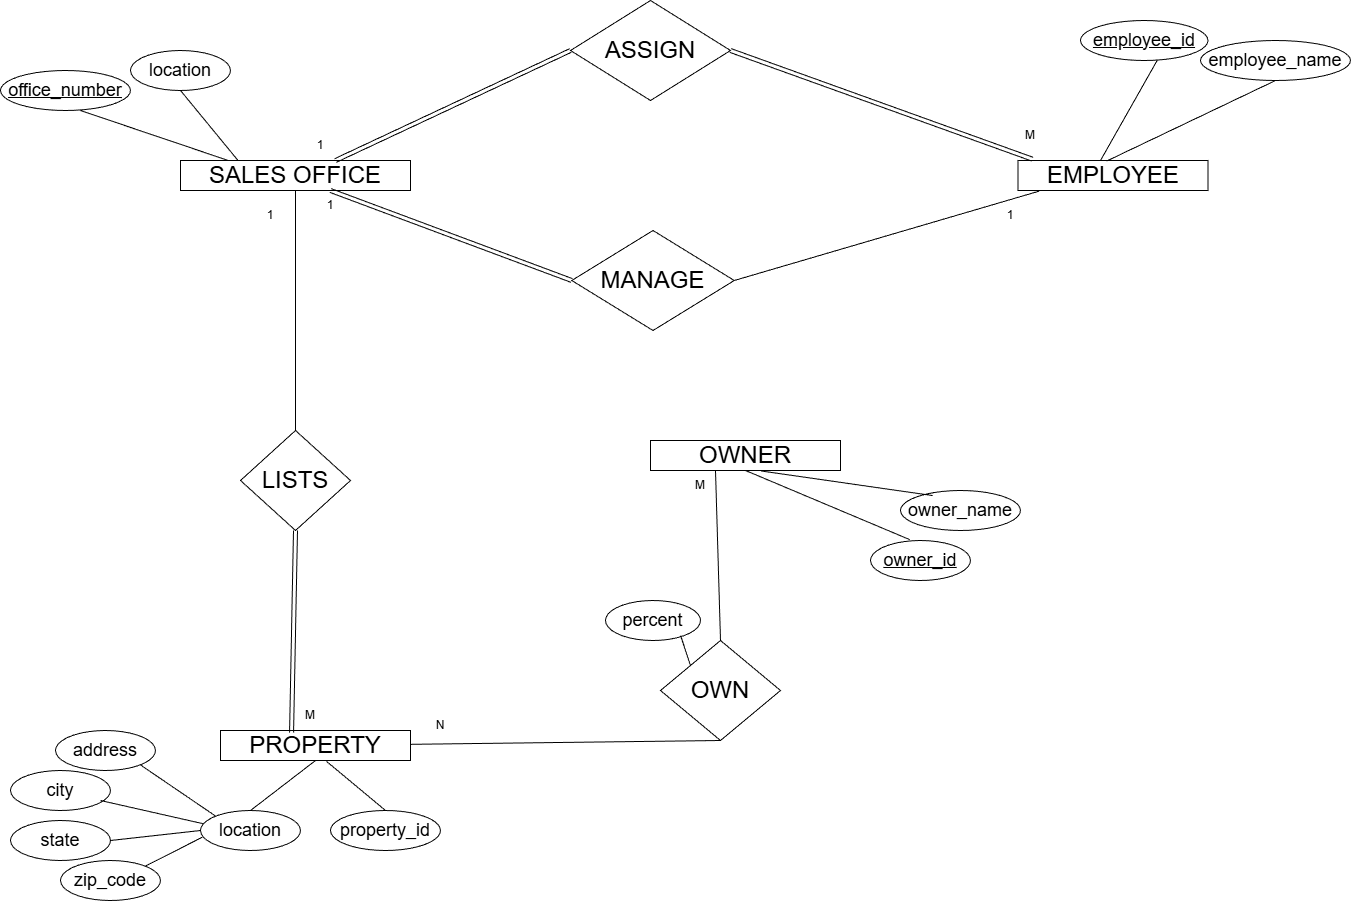

The diagram above was exported from draw.io. Its source (the exported page's mxGraphModel, read from the mxfile embedded in the PNG):
<mxGraphModel dx="1834" dy="1251" grid="1" gridSize="10" guides="1" tooltips="1" connect="1" arrows="1" fold="1" page="1" pageScale="1" pageWidth="850" pageHeight="1100" math="0" shadow="0">
  <root>
    <mxCell id="0" />
    <mxCell id="1" parent="0" />
    <mxCell id="eZJB4qYm47tkaV8qfDwa-6" parent="1" style="rounded=0;whiteSpace=wrap;html=1;" value="&lt;span style=&quot;font-size: 24px;&quot;&gt;SALES OFFICE&lt;/span&gt;" vertex="1">
      <mxGeometry height="30" width="230" x="290" y="320" as="geometry" />
    </mxCell>
    <mxCell id="eZJB4qYm47tkaV8qfDwa-7" parent="1" style="rounded=0;whiteSpace=wrap;html=1;" value="&lt;span style=&quot;font-size: 24px;&quot;&gt;EMPLOYEE&lt;/span&gt;" vertex="1">
      <mxGeometry height="30" width="190" x="1127.5" y="320" as="geometry" />
    </mxCell>
    <mxCell id="eZJB4qYm47tkaV8qfDwa-10" parent="1" style="rounded=0;whiteSpace=wrap;html=1;" value="&lt;span style=&quot;font-size: 24px;&quot;&gt;PROPERTY&lt;/span&gt;" vertex="1">
      <mxGeometry height="30" width="190" x="330" y="890" as="geometry" />
    </mxCell>
    <mxCell id="eZJB4qYm47tkaV8qfDwa-11" parent="1" style="rounded=0;whiteSpace=wrap;html=1;" value="&lt;span style=&quot;font-size: 24px;&quot;&gt;OWNER&lt;/span&gt;" vertex="1">
      <mxGeometry height="30" width="190" x="760" y="600" as="geometry" />
    </mxCell>
    <mxCell id="eZJB4qYm47tkaV8qfDwa-12" parent="1" style="shape=rhombus;perimeter=rhombusPerimeter;whiteSpace=wrap;html=1;align=center;" value="&lt;span style=&quot;font-size: 24px;&quot;&gt;ASSIGN&lt;/span&gt;" vertex="1">
      <mxGeometry height="100" width="160" x="680" y="160" as="geometry" />
    </mxCell>
    <mxCell id="eZJB4qYm47tkaV8qfDwa-13" parent="1" style="shape=rhombus;perimeter=rhombusPerimeter;whiteSpace=wrap;html=1;align=center;" value="&lt;span style=&quot;font-size: 24px;&quot;&gt;LISTS&lt;/span&gt;" vertex="1">
      <mxGeometry height="100" width="110" x="350" y="590" as="geometry" />
    </mxCell>
    <mxCell id="eZJB4qYm47tkaV8qfDwa-18" edge="1" parent="1" source="eZJB4qYm47tkaV8qfDwa-7" style="shape=link;html=1;rounded=0;exitX=0.076;exitY=-0.043;exitDx=0;exitDy=0;entryX=1;entryY=0.5;entryDx=0;entryDy=0;exitPerimeter=0;" target="eZJB4qYm47tkaV8qfDwa-12" value="">
      <mxGeometry relative="1" as="geometry">
        <mxPoint x="200" y="770" as="sourcePoint" />
        <mxPoint x="860" y="210" as="targetPoint" />
      </mxGeometry>
    </mxCell>
    <mxCell id="eZJB4qYm47tkaV8qfDwa-22" edge="1" parent="1" source="eZJB4qYm47tkaV8qfDwa-10" style="shape=link;html=1;rounded=0;entryX=0.5;entryY=1;entryDx=0;entryDy=0;exitX=0.374;exitY=0.071;exitDx=0;exitDy=0;exitPerimeter=0;" target="eZJB4qYm47tkaV8qfDwa-13" value="">
      <mxGeometry relative="1" as="geometry">
        <mxPoint x="390" y="899" as="sourcePoint" />
        <mxPoint x="440" y="810" as="targetPoint" />
      </mxGeometry>
    </mxCell>
    <mxCell id="eZJB4qYm47tkaV8qfDwa-27" parent="1" style="shape=rhombus;perimeter=rhombusPerimeter;whiteSpace=wrap;html=1;align=center;" value="&lt;span style=&quot;font-size: 24px;&quot;&gt;OWN&lt;/span&gt;" vertex="1">
      <mxGeometry height="100" width="120" x="770" y="800" as="geometry" />
    </mxCell>
    <mxCell id="eZJB4qYm47tkaV8qfDwa-31" parent="1" style="ellipse;whiteSpace=wrap;html=1;align=center;fontStyle=0;" value="&lt;font style=&quot;font-size: 18px;&quot;&gt;&lt;u&gt;office_number&lt;/u&gt;&lt;/font&gt;" vertex="1">
      <mxGeometry height="40" width="130" x="110" y="230" as="geometry" />
    </mxCell>
    <mxCell id="eZJB4qYm47tkaV8qfDwa-32" parent="1" style="ellipse;whiteSpace=wrap;html=1;align=center;fontStyle=0;" value="&lt;font style=&quot;font-size: 18px;&quot;&gt;location&lt;/font&gt;" vertex="1">
      <mxGeometry height="40" width="100" x="240" y="210" as="geometry" />
    </mxCell>
    <mxCell id="eZJB4qYm47tkaV8qfDwa-33" parent="1" style="ellipse;whiteSpace=wrap;html=1;align=center;fontStyle=0;" value="&lt;span style=&quot;font-size: 18px;&quot;&gt;&lt;u&gt;employee_id&lt;/u&gt;&lt;/span&gt;" vertex="1">
      <mxGeometry height="40" width="127.5" x="1190" y="180" as="geometry" />
    </mxCell>
    <mxCell id="eZJB4qYm47tkaV8qfDwa-34" parent="1" style="ellipse;whiteSpace=wrap;html=1;align=center;fontStyle=0;" value="&lt;span style=&quot;font-size: 18px;&quot;&gt;employee_name&lt;/span&gt;" vertex="1">
      <mxGeometry height="40" width="150" x="1310" y="200" as="geometry" />
    </mxCell>
    <mxCell id="eZJB4qYm47tkaV8qfDwa-35" parent="1" style="shape=rhombus;perimeter=rhombusPerimeter;whiteSpace=wrap;html=1;align=center;" value="&lt;span style=&quot;font-size: 24px;&quot;&gt;MANAGE&lt;/span&gt;" vertex="1">
      <mxGeometry height="100" width="162.5" x="681.25" y="390" as="geometry" />
    </mxCell>
    <mxCell id="eZJB4qYm47tkaV8qfDwa-37" edge="1" parent="1" source="eZJB4qYm47tkaV8qfDwa-35" style="endArrow=none;html=1;rounded=0;entryX=0.111;entryY=1.022;entryDx=0;entryDy=0;exitX=1;exitY=0.5;exitDx=0;exitDy=0;entryPerimeter=0;" target="eZJB4qYm47tkaV8qfDwa-7" value="">
      <mxGeometry height="50" relative="1" width="50" as="geometry">
        <mxPoint x="1141.25" y="470" as="sourcePoint" />
        <mxPoint x="1099" y="320" as="targetPoint" />
      </mxGeometry>
    </mxCell>
    <mxCell id="eZJB4qYm47tkaV8qfDwa-40" parent="1" style="ellipse;whiteSpace=wrap;html=1;align=center;fontStyle=0;" value="&lt;span style=&quot;font-size: 18px;&quot;&gt;property_id&lt;/span&gt;" vertex="1">
      <mxGeometry height="40" width="110" x="440" y="970" as="geometry" />
    </mxCell>
    <mxCell id="eZJB4qYm47tkaV8qfDwa-41" parent="1" style="ellipse;whiteSpace=wrap;html=1;align=center;fontStyle=0;" value="&lt;span style=&quot;font-size: 18px;&quot;&gt;location&lt;/span&gt;" vertex="1">
      <mxGeometry height="40" width="100" x="310" y="970" as="geometry" />
    </mxCell>
    <mxCell id="eZJB4qYm47tkaV8qfDwa-42" parent="1" style="ellipse;whiteSpace=wrap;html=1;align=center;fontStyle=0;" value="&lt;span style=&quot;font-size: 18px;&quot;&gt;city&lt;/span&gt;" vertex="1">
      <mxGeometry height="40" width="100" x="120" y="930" as="geometry" />
    </mxCell>
    <mxCell id="eZJB4qYm47tkaV8qfDwa-43" parent="1" style="ellipse;whiteSpace=wrap;html=1;align=center;fontStyle=0;" value="&lt;span style=&quot;font-size: 18px;&quot;&gt;address&lt;/span&gt;" vertex="1">
      <mxGeometry height="40" width="100" x="165" y="890" as="geometry" />
    </mxCell>
    <mxCell id="eZJB4qYm47tkaV8qfDwa-44" parent="1" style="ellipse;whiteSpace=wrap;html=1;align=center;fontStyle=0;" value="&lt;span style=&quot;font-size: 18px;&quot;&gt;zip_code&lt;/span&gt;" vertex="1">
      <mxGeometry height="40" width="100" x="170" y="1020" as="geometry" />
    </mxCell>
    <mxCell id="eZJB4qYm47tkaV8qfDwa-45" parent="1" style="ellipse;whiteSpace=wrap;html=1;align=center;fontStyle=0;" value="&lt;span style=&quot;font-size: 18px;&quot;&gt;state&lt;/span&gt;" vertex="1">
      <mxGeometry height="40" width="100" x="120" y="980" as="geometry" />
    </mxCell>
    <mxCell id="eZJB4qYm47tkaV8qfDwa-47" parent="1" style="ellipse;whiteSpace=wrap;html=1;align=center;fontStyle=0;" value="&lt;span style=&quot;font-size: 18px;&quot;&gt;owner_name&lt;/span&gt;" vertex="1">
      <mxGeometry height="40" width="120" x="1010" y="650" as="geometry" />
    </mxCell>
    <mxCell id="eZJB4qYm47tkaV8qfDwa-48" parent="1" style="ellipse;whiteSpace=wrap;html=1;align=center;fontStyle=0;" value="&lt;span style=&quot;font-size: 18px;&quot;&gt;&lt;u&gt;owner_id&lt;/u&gt;&lt;/span&gt;" vertex="1">
      <mxGeometry height="40" width="100" x="980" y="700" as="geometry" />
    </mxCell>
    <mxCell id="eZJB4qYm47tkaV8qfDwa-50" edge="1" parent="1" source="eZJB4qYm47tkaV8qfDwa-6" style="endArrow=none;html=1;rounded=0;entryX=0.615;entryY=1;entryDx=0;entryDy=0;exitX=0.204;exitY=-0.01;exitDx=0;exitDy=0;exitPerimeter=0;entryPerimeter=0;" target="eZJB4qYm47tkaV8qfDwa-31" value="">
      <mxGeometry height="50" relative="1" width="50" as="geometry">
        <mxPoint x="240" y="310" as="sourcePoint" />
        <mxPoint x="421" y="270" as="targetPoint" />
      </mxGeometry>
    </mxCell>
    <mxCell id="eZJB4qYm47tkaV8qfDwa-51" edge="1" parent="1" source="eZJB4qYm47tkaV8qfDwa-6" style="endArrow=none;html=1;rounded=0;entryX=0.5;entryY=1;entryDx=0;entryDy=0;exitX=0.25;exitY=0;exitDx=0;exitDy=0;" target="eZJB4qYm47tkaV8qfDwa-32" value="">
      <mxGeometry height="50" relative="1" width="50" as="geometry">
        <mxPoint x="245" y="309.9999999999998" as="sourcePoint" />
        <mxPoint x="551" y="370" as="targetPoint" />
      </mxGeometry>
    </mxCell>
    <mxCell id="eZJB4qYm47tkaV8qfDwa-52" edge="1" parent="1" style="endArrow=none;html=1;rounded=0;entryX=0.601;entryY=1;entryDx=0;entryDy=0;entryPerimeter=0;" target="eZJB4qYm47tkaV8qfDwa-33" value="">
      <mxGeometry height="50" relative="1" width="50" as="geometry">
        <mxPoint x="1210" y="320" as="sourcePoint" />
        <mxPoint x="1381" y="290" as="targetPoint" />
      </mxGeometry>
    </mxCell>
    <mxCell id="eZJB4qYm47tkaV8qfDwa-53" edge="1" parent="1" source="eZJB4qYm47tkaV8qfDwa-7" style="endArrow=none;html=1;rounded=0;entryX=0.5;entryY=1;entryDx=0;entryDy=0;exitX=0.467;exitY=0.017;exitDx=0;exitDy=0;exitPerimeter=0;" target="eZJB4qYm47tkaV8qfDwa-34" value="">
      <mxGeometry height="50" relative="1" width="50" as="geometry">
        <mxPoint x="1210" y="319" as="sourcePoint" />
        <mxPoint x="1511" y="290" as="targetPoint" />
      </mxGeometry>
    </mxCell>
    <mxCell id="eZJB4qYm47tkaV8qfDwa-54" edge="1" parent="1" source="eZJB4qYm47tkaV8qfDwa-41" style="endArrow=none;html=1;rounded=0;entryX=0.5;entryY=1;entryDx=0;entryDy=0;exitX=0.5;exitY=0;exitDx=0;exitDy=0;" target="eZJB4qYm47tkaV8qfDwa-10" value="">
      <mxGeometry height="50" relative="1" width="50" as="geometry">
        <mxPoint x="420" y="1045" as="sourcePoint" />
        <mxPoint x="631" y="940" as="targetPoint" />
      </mxGeometry>
    </mxCell>
    <mxCell id="eZJB4qYm47tkaV8qfDwa-55" edge="1" parent="1" source="eZJB4qYm47tkaV8qfDwa-40" style="endArrow=none;html=1;rounded=0;entryX=0.557;entryY=1.025;entryDx=0;entryDy=0;exitX=0.5;exitY=0;exitDx=0;exitDy=0;entryPerimeter=0;" target="eZJB4qYm47tkaV8qfDwa-10" value="">
      <mxGeometry height="50" relative="1" width="50" as="geometry">
        <mxPoint x="580" y="1115" as="sourcePoint" />
        <mxPoint x="791" y="1010" as="targetPoint" />
      </mxGeometry>
    </mxCell>
    <mxCell id="eZJB4qYm47tkaV8qfDwa-56" edge="1" parent="1" source="eZJB4qYm47tkaV8qfDwa-44" style="endArrow=none;html=1;rounded=0;entryX=0.016;entryY=0.67;entryDx=0;entryDy=0;exitX=1;exitY=0;exitDx=0;exitDy=0;entryPerimeter=0;" target="eZJB4qYm47tkaV8qfDwa-41" value="">
      <mxGeometry height="50" relative="1" width="50" as="geometry">
        <mxPoint x="270" y="1065" as="sourcePoint" />
        <mxPoint x="481" y="960" as="targetPoint" />
      </mxGeometry>
    </mxCell>
    <mxCell id="eZJB4qYm47tkaV8qfDwa-57" edge="1" parent="1" style="endArrow=none;html=1;rounded=0;entryX=1;entryY=0.5;entryDx=0;entryDy=0;" target="eZJB4qYm47tkaV8qfDwa-45" value="">
      <mxGeometry height="50" relative="1" width="50" as="geometry">
        <mxPoint x="310" y="990" as="sourcePoint" />
        <mxPoint x="481" y="950" as="targetPoint" />
      </mxGeometry>
    </mxCell>
    <mxCell id="eZJB4qYm47tkaV8qfDwa-58" edge="1" parent="1" source="eZJB4qYm47tkaV8qfDwa-41" style="endArrow=none;html=1;rounded=0;exitX=0.033;exitY=0.334;exitDx=0;exitDy=0;exitPerimeter=0;" value="">
      <mxGeometry height="50" relative="1" width="50" as="geometry">
        <mxPoint x="270" y="1055" as="sourcePoint" />
        <mxPoint x="210" y="960" as="targetPoint" />
      </mxGeometry>
    </mxCell>
    <mxCell id="eZJB4qYm47tkaV8qfDwa-59" edge="1" parent="1" source="eZJB4qYm47tkaV8qfDwa-41" style="endArrow=none;html=1;rounded=0;entryX=1;entryY=1;entryDx=0;entryDy=0;exitX=0;exitY=0;exitDx=0;exitDy=0;" target="eZJB4qYm47tkaV8qfDwa-43" value="">
      <mxGeometry height="50" relative="1" width="50" as="geometry">
        <mxPoint x="270" y="1055" as="sourcePoint" />
        <mxPoint x="481" y="950" as="targetPoint" />
      </mxGeometry>
    </mxCell>
    <mxCell id="eZJB4qYm47tkaV8qfDwa-60" edge="1" parent="1" source="eZJB4qYm47tkaV8qfDwa-11" style="endArrow=none;html=1;rounded=0;entryX=0.268;entryY=0.127;entryDx=0;entryDy=0;exitX=0.582;exitY=1.015;exitDx=0;exitDy=0;exitPerimeter=0;entryPerimeter=0;" target="eZJB4qYm47tkaV8qfDwa-47" value="">
      <mxGeometry height="50" relative="1" width="50" as="geometry">
        <mxPoint x="950" y="795" as="sourcePoint" />
        <mxPoint x="1161" y="690" as="targetPoint" />
      </mxGeometry>
    </mxCell>
    <mxCell id="eZJB4qYm47tkaV8qfDwa-61" edge="1" parent="1" source="eZJB4qYm47tkaV8qfDwa-11" style="endArrow=none;html=1;rounded=0;exitX=0.5;exitY=1;exitDx=0;exitDy=0;entryX=0.393;entryY=-0.021;entryDx=0;entryDy=0;entryPerimeter=0;" target="eZJB4qYm47tkaV8qfDwa-48" value="">
      <mxGeometry height="50" relative="1" width="50" as="geometry">
        <mxPoint x="950" y="795" as="sourcePoint" />
        <mxPoint x="1010" y="780" as="targetPoint" />
      </mxGeometry>
    </mxCell>
    <mxCell id="eZJB4qYm47tkaV8qfDwa-62" edge="1" parent="1" source="eZJB4qYm47tkaV8qfDwa-6" style="endArrow=none;html=1;rounded=0;entryX=0.5;entryY=0;entryDx=0;entryDy=0;exitX=0.5;exitY=1;exitDx=0;exitDy=0;" target="eZJB4qYm47tkaV8qfDwa-13" value="">
      <mxGeometry height="50" relative="1" width="50" as="geometry">
        <mxPoint x="296" y="470" as="sourcePoint" />
        <mxPoint x="405" y="580" as="targetPoint" />
      </mxGeometry>
    </mxCell>
    <mxCell id="eZJB4qYm47tkaV8qfDwa-63" parent="1" style="ellipse;whiteSpace=wrap;html=1;align=center;fontStyle=0;" value="&lt;span style=&quot;font-size: 18px;&quot;&gt;percent&lt;/span&gt;" vertex="1">
      <mxGeometry height="40" width="95" x="715" y="760" as="geometry" />
    </mxCell>
    <mxCell id="eZJB4qYm47tkaV8qfDwa-64" edge="1" parent="1" source="eZJB4qYm47tkaV8qfDwa-27" style="endArrow=none;html=1;rounded=0;entryX=0.791;entryY=0.879;entryDx=0;entryDy=0;exitX=0;exitY=0;exitDx=0;exitDy=0;entryPerimeter=0;" target="eZJB4qYm47tkaV8qfDwa-63" value="">
      <mxGeometry height="50" relative="1" width="50" as="geometry">
        <mxPoint x="796" y="800" as="sourcePoint" />
        <mxPoint x="720" y="750" as="targetPoint" />
      </mxGeometry>
    </mxCell>
    <mxCell id="eZJB4qYm47tkaV8qfDwa-80" parent="1" style="text;html=1;whiteSpace=wrap;strokeColor=none;fillColor=none;align=center;verticalAlign=middle;rounded=0;" value="1" vertex="1">
      <mxGeometry height="30" width="60" x="400" y="290" as="geometry" />
    </mxCell>
    <mxCell id="eZJB4qYm47tkaV8qfDwa-81" parent="1" style="text;html=1;whiteSpace=wrap;strokeColor=none;fillColor=none;align=center;verticalAlign=middle;rounded=0;" value="M" vertex="1">
      <mxGeometry height="30" width="60" x="1110" y="280" as="geometry" />
    </mxCell>
    <mxCell id="eZJB4qYm47tkaV8qfDwa-83" parent="1" style="text;html=1;whiteSpace=wrap;strokeColor=none;fillColor=none;align=center;verticalAlign=middle;rounded=0;" value="1" vertex="1">
      <mxGeometry height="30" width="60" x="1090" y="360" as="geometry" />
    </mxCell>
    <mxCell id="eZJB4qYm47tkaV8qfDwa-84" parent="1" style="text;html=1;whiteSpace=wrap;strokeColor=none;fillColor=none;align=center;verticalAlign=middle;rounded=0;" value="1" vertex="1">
      <mxGeometry height="30" width="60" x="410" y="350" as="geometry" />
    </mxCell>
    <mxCell id="eZJB4qYm47tkaV8qfDwa-85" parent="1" style="text;html=1;whiteSpace=wrap;strokeColor=none;fillColor=none;align=center;verticalAlign=middle;rounded=0;" value="M" vertex="1">
      <mxGeometry height="30" width="60" x="390" y="860" as="geometry" />
    </mxCell>
    <mxCell id="eZJB4qYm47tkaV8qfDwa-86" parent="1" style="text;html=1;whiteSpace=wrap;strokeColor=none;fillColor=none;align=center;verticalAlign=middle;rounded=0;" value="M" vertex="1">
      <mxGeometry height="30" width="60" x="780" y="630" as="geometry" />
    </mxCell>
    <mxCell id="eZJB4qYm47tkaV8qfDwa-87" parent="1" style="text;html=1;whiteSpace=wrap;strokeColor=none;fillColor=none;align=center;verticalAlign=middle;rounded=0;" value="N" vertex="1">
      <mxGeometry height="30" width="60" x="520" y="870" as="geometry" />
    </mxCell>
    <mxCell id="eZJB4qYm47tkaV8qfDwa-89" parent="1" style="text;html=1;whiteSpace=wrap;strokeColor=none;fillColor=none;align=center;verticalAlign=middle;rounded=0;" value="1" vertex="1">
      <mxGeometry height="30" width="60" x="350" y="360" as="geometry" />
    </mxCell>
    <mxCell id="eZJB4qYm47tkaV8qfDwa-92" edge="1" parent="1" source="eZJB4qYm47tkaV8qfDwa-80" style="shape=link;html=1;rounded=0;exitX=0.75;exitY=1;exitDx=0;exitDy=0;entryX=0;entryY=0.5;entryDx=0;entryDy=0;" target="eZJB4qYm47tkaV8qfDwa-12" value="">
      <mxGeometry relative="1" as="geometry">
        <mxPoint x="655" y="298" as="sourcePoint" />
        <mxPoint x="570" y="250" as="targetPoint" />
      </mxGeometry>
    </mxCell>
    <mxCell id="eZJB4qYm47tkaV8qfDwa-93" edge="1" parent="1" source="eZJB4qYm47tkaV8qfDwa-35" style="shape=link;html=1;rounded=0;exitX=0;exitY=0.5;exitDx=0;exitDy=0;entryX=0.5;entryY=0;entryDx=0;entryDy=0;" target="eZJB4qYm47tkaV8qfDwa-84" value="">
      <mxGeometry relative="1" as="geometry">
        <mxPoint x="625" y="468" as="sourcePoint" />
        <mxPoint x="540" y="420" as="targetPoint" />
      </mxGeometry>
    </mxCell>
    <mxCell id="eZJB4qYm47tkaV8qfDwa-94" edge="1" parent="1" source="eZJB4qYm47tkaV8qfDwa-27" style="endArrow=none;html=1;rounded=0;exitX=0.5;exitY=1;exitDx=0;exitDy=0;" target="eZJB4qYm47tkaV8qfDwa-10" value="">
      <mxGeometry height="50" relative="1" width="50" as="geometry">
        <mxPoint x="720" y="970" as="sourcePoint" />
        <mxPoint x="884" y="1039" as="targetPoint" />
      </mxGeometry>
    </mxCell>
    <mxCell id="eZJB4qYm47tkaV8qfDwa-95" edge="1" parent="1" source="eZJB4qYm47tkaV8qfDwa-27" style="endArrow=none;html=1;rounded=0;exitX=0.5;exitY=0;exitDx=0;exitDy=0;entryX=0.75;entryY=0;entryDx=0;entryDy=0;" target="eZJB4qYm47tkaV8qfDwa-86" value="">
      <mxGeometry height="50" relative="1" width="50" as="geometry">
        <mxPoint x="850" y="760" as="sourcePoint" />
        <mxPoint x="1014" y="829" as="targetPoint" />
      </mxGeometry>
    </mxCell>
  </root>
</mxGraphModel>